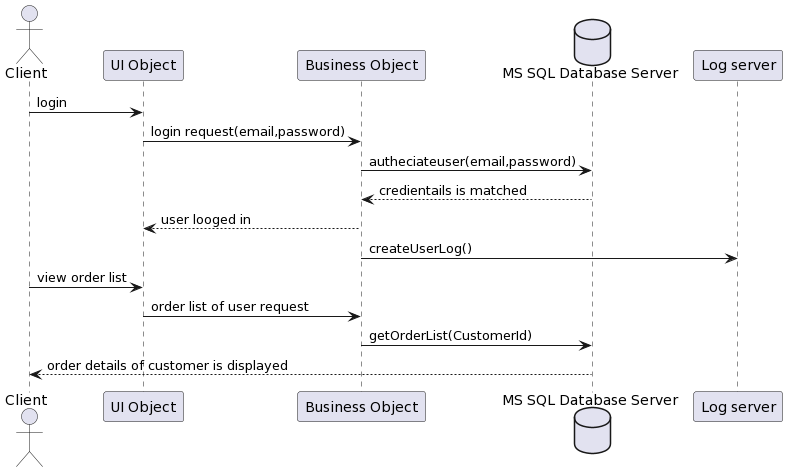

The diagram above was rendered by PlantUML. Its source (embedded in the PNG):
@startuml
actor       Client      as client
participant "UI Object" as ui

participant "Business Object" as bo



database "MS SQL Database Server" as db

participant "Log server" as log

client -> ui:login

ui-> bo:login request(email,password)
bo->db:autheciateuser(email,password)
db-->bo: credientails is matched

bo-->ui:user looged in
bo->log:createUserLog()

client->ui:view order list
ui->bo: order list of user request
bo->db:getOrderList(CustomerId)
db-->client:order details of customer is displayed
@enduml